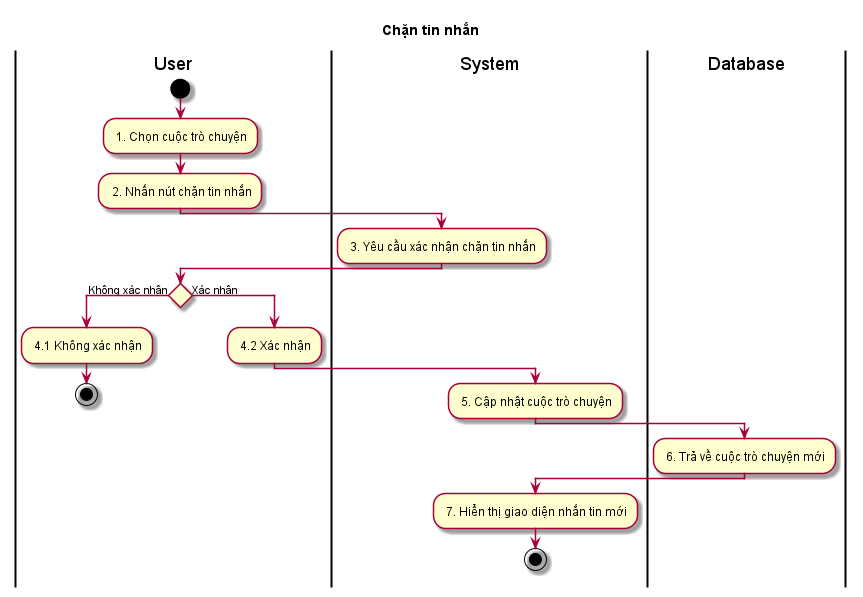

The diagram above was rendered by PlantUML. Its source (embedded in the PNG):
@startuml ActChanTinNhan

skin rose
title Chặn tin nhắn

|User|
start 
: 1. Chọn cuộc trò chuyện;
: 2. Nhấn nút chặn tin nhắn;
|System|
: 3. Yêu cầu xác nhận chặn tin nhắn;
|User|
if () then (Không xác nhận)
: 4.1 Không xác nhận;
stop
else (Xác nhận)
: 4.2 Xác nhận;
|System|
: 5. Cập nhật cuộc trò chuyện;
|Database|
: 6. Trả về cuộc trò chuyện mới;
|System|
: 7. Hiển thị giao diện nhắn tin mới;
stop
@enduml